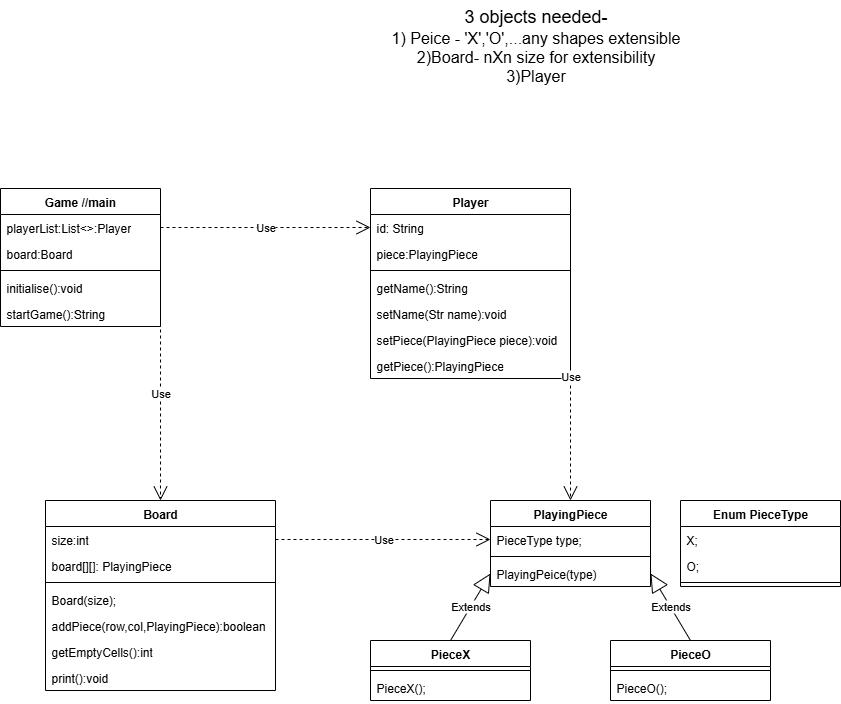

The diagram above was exported from draw.io. Its source (the exported page's mxGraphModel, read from the mxfile embedded in the PNG):
<mxGraphModel dx="1851" dy="489" grid="1" gridSize="10" guides="1" tooltips="1" connect="1" arrows="1" fold="1" page="1" pageScale="1" pageWidth="850" pageHeight="1100" math="0" shadow="0">
  <root>
    <mxCell id="0" />
    <mxCell id="1" parent="0" />
    <mxCell id="idhfkNkopNmS5p_N8TOG-1" value="&lt;font style=&quot;font-size: 18px;&quot;&gt;3 objects needed-&lt;/font&gt;&lt;div&gt;&lt;font size=&quot;3&quot;&gt;1) Peice - 'X','O',...any shapes extensible&lt;/font&gt;&lt;/div&gt;&lt;div&gt;&lt;font size=&quot;3&quot;&gt;2)Board- nXn size for extensibility&lt;/font&gt;&lt;/div&gt;&lt;div&gt;&lt;font size=&quot;3&quot;&gt;3)Player&lt;/font&gt;&lt;/div&gt;" style="text;html=1;align=center;verticalAlign=middle;resizable=0;points=[];autosize=1;strokeColor=none;fillColor=none;" parent="1" vertex="1">
      <mxGeometry x="250" y="40" width="310" height="90" as="geometry" />
    </mxCell>
    <mxCell id="idhfkNkopNmS5p_N8TOG-2" value="PlayingPiece" style="swimlane;fontStyle=1;align=center;verticalAlign=top;childLayout=stackLayout;horizontal=1;startSize=26;horizontalStack=0;resizeParent=1;resizeParentMax=0;resizeLast=0;collapsible=1;marginBottom=0;whiteSpace=wrap;html=1;" parent="1" vertex="1">
      <mxGeometry x="360" y="540" width="160" height="86" as="geometry" />
    </mxCell>
    <mxCell id="idhfkNkopNmS5p_N8TOG-3" value="PieceType type;" style="text;strokeColor=none;fillColor=none;align=left;verticalAlign=top;spacingLeft=4;spacingRight=4;overflow=hidden;rotatable=0;points=[[0,0.5],[1,0.5]];portConstraint=eastwest;whiteSpace=wrap;html=1;" parent="idhfkNkopNmS5p_N8TOG-2" vertex="1">
      <mxGeometry y="26" width="160" height="26" as="geometry" />
    </mxCell>
    <mxCell id="idhfkNkopNmS5p_N8TOG-4" value="" style="line;strokeWidth=1;fillColor=none;align=left;verticalAlign=middle;spacingTop=-1;spacingLeft=3;spacingRight=3;rotatable=0;labelPosition=right;points=[];portConstraint=eastwest;strokeColor=inherit;" parent="idhfkNkopNmS5p_N8TOG-2" vertex="1">
      <mxGeometry y="52" width="160" height="8" as="geometry" />
    </mxCell>
    <mxCell id="idhfkNkopNmS5p_N8TOG-5" value="PlayingPeice(type)" style="text;strokeColor=none;fillColor=none;align=left;verticalAlign=top;spacingLeft=4;spacingRight=4;overflow=hidden;rotatable=0;points=[[0,0.5],[1,0.5]];portConstraint=eastwest;whiteSpace=wrap;html=1;" parent="idhfkNkopNmS5p_N8TOG-2" vertex="1">
      <mxGeometry y="60" width="160" height="26" as="geometry" />
    </mxCell>
    <mxCell id="idhfkNkopNmS5p_N8TOG-7" value="Enum PieceType" style="swimlane;fontStyle=1;align=center;verticalAlign=top;childLayout=stackLayout;horizontal=1;startSize=26;horizontalStack=0;resizeParent=1;resizeParentMax=0;resizeLast=0;collapsible=1;marginBottom=0;whiteSpace=wrap;html=1;" parent="1" vertex="1">
      <mxGeometry x="550" y="540" width="160" height="86" as="geometry" />
    </mxCell>
    <mxCell id="idhfkNkopNmS5p_N8TOG-8" value="X;" style="text;strokeColor=none;fillColor=none;align=left;verticalAlign=top;spacingLeft=4;spacingRight=4;overflow=hidden;rotatable=0;points=[[0,0.5],[1,0.5]];portConstraint=eastwest;whiteSpace=wrap;html=1;" parent="idhfkNkopNmS5p_N8TOG-7" vertex="1">
      <mxGeometry y="26" width="160" height="26" as="geometry" />
    </mxCell>
    <mxCell id="idhfkNkopNmS5p_N8TOG-11" value="O;" style="text;strokeColor=none;fillColor=none;align=left;verticalAlign=top;spacingLeft=4;spacingRight=4;overflow=hidden;rotatable=0;points=[[0,0.5],[1,0.5]];portConstraint=eastwest;whiteSpace=wrap;html=1;" parent="idhfkNkopNmS5p_N8TOG-7" vertex="1">
      <mxGeometry y="52" width="160" height="26" as="geometry" />
    </mxCell>
    <mxCell id="idhfkNkopNmS5p_N8TOG-9" value="" style="line;strokeWidth=1;fillColor=none;align=left;verticalAlign=middle;spacingTop=-1;spacingLeft=3;spacingRight=3;rotatable=0;labelPosition=right;points=[];portConstraint=eastwest;strokeColor=inherit;" parent="idhfkNkopNmS5p_N8TOG-7" vertex="1">
      <mxGeometry y="78" width="160" height="8" as="geometry" />
    </mxCell>
    <mxCell id="idhfkNkopNmS5p_N8TOG-12" value="PieceX" style="swimlane;fontStyle=1;align=center;verticalAlign=top;childLayout=stackLayout;horizontal=1;startSize=26;horizontalStack=0;resizeParent=1;resizeParentMax=0;resizeLast=0;collapsible=1;marginBottom=0;whiteSpace=wrap;html=1;" parent="1" vertex="1">
      <mxGeometry x="240" y="680" width="160" height="60" as="geometry" />
    </mxCell>
    <mxCell id="idhfkNkopNmS5p_N8TOG-14" value="" style="line;strokeWidth=1;fillColor=none;align=left;verticalAlign=middle;spacingTop=-1;spacingLeft=3;spacingRight=3;rotatable=0;labelPosition=right;points=[];portConstraint=eastwest;strokeColor=inherit;" parent="idhfkNkopNmS5p_N8TOG-12" vertex="1">
      <mxGeometry y="26" width="160" height="8" as="geometry" />
    </mxCell>
    <mxCell id="idhfkNkopNmS5p_N8TOG-15" value="PieceX();" style="text;strokeColor=none;fillColor=none;align=left;verticalAlign=top;spacingLeft=4;spacingRight=4;overflow=hidden;rotatable=0;points=[[0,0.5],[1,0.5]];portConstraint=eastwest;whiteSpace=wrap;html=1;" parent="idhfkNkopNmS5p_N8TOG-12" vertex="1">
      <mxGeometry y="34" width="160" height="26" as="geometry" />
    </mxCell>
    <mxCell id="idhfkNkopNmS5p_N8TOG-17" value="PieceO" style="swimlane;fontStyle=1;align=center;verticalAlign=top;childLayout=stackLayout;horizontal=1;startSize=26;horizontalStack=0;resizeParent=1;resizeParentMax=0;resizeLast=0;collapsible=1;marginBottom=0;whiteSpace=wrap;html=1;" parent="1" vertex="1">
      <mxGeometry x="480" y="680" width="160" height="60" as="geometry" />
    </mxCell>
    <mxCell id="idhfkNkopNmS5p_N8TOG-18" value="" style="line;strokeWidth=1;fillColor=none;align=left;verticalAlign=middle;spacingTop=-1;spacingLeft=3;spacingRight=3;rotatable=0;labelPosition=right;points=[];portConstraint=eastwest;strokeColor=inherit;" parent="idhfkNkopNmS5p_N8TOG-17" vertex="1">
      <mxGeometry y="26" width="160" height="8" as="geometry" />
    </mxCell>
    <mxCell id="idhfkNkopNmS5p_N8TOG-19" value="PieceO();" style="text;strokeColor=none;fillColor=none;align=left;verticalAlign=top;spacingLeft=4;spacingRight=4;overflow=hidden;rotatable=0;points=[[0,0.5],[1,0.5]];portConstraint=eastwest;whiteSpace=wrap;html=1;" parent="idhfkNkopNmS5p_N8TOG-17" vertex="1">
      <mxGeometry y="34" width="160" height="26" as="geometry" />
    </mxCell>
    <mxCell id="idhfkNkopNmS5p_N8TOG-20" value="Extends" style="endArrow=block;endSize=16;endFill=0;html=1;rounded=0;entryX=0;entryY=0.5;entryDx=0;entryDy=0;exitX=0.5;exitY=0;exitDx=0;exitDy=0;" parent="1" source="idhfkNkopNmS5p_N8TOG-12" target="idhfkNkopNmS5p_N8TOG-5" edge="1">
      <mxGeometry width="160" relative="1" as="geometry">
        <mxPoint x="530" y="400" as="sourcePoint" />
        <mxPoint x="690" y="400" as="targetPoint" />
      </mxGeometry>
    </mxCell>
    <mxCell id="idhfkNkopNmS5p_N8TOG-21" value="Extends" style="endArrow=block;endSize=16;endFill=0;html=1;rounded=0;entryX=1;entryY=0.5;entryDx=0;entryDy=0;exitX=0.5;exitY=0;exitDx=0;exitDy=0;" parent="1" source="idhfkNkopNmS5p_N8TOG-17" target="idhfkNkopNmS5p_N8TOG-5" edge="1">
      <mxGeometry width="160" relative="1" as="geometry">
        <mxPoint x="530" y="400" as="sourcePoint" />
        <mxPoint x="690" y="400" as="targetPoint" />
      </mxGeometry>
    </mxCell>
    <mxCell id="urzCwPQ3LtbLSBc-HQzV-1" value="Board" style="swimlane;fontStyle=1;align=center;verticalAlign=top;childLayout=stackLayout;horizontal=1;startSize=26;horizontalStack=0;resizeParent=1;resizeParentMax=0;resizeLast=0;collapsible=1;marginBottom=0;whiteSpace=wrap;html=1;" vertex="1" parent="1">
      <mxGeometry x="-85" y="540" width="230" height="190" as="geometry" />
    </mxCell>
    <mxCell id="urzCwPQ3LtbLSBc-HQzV-2" value="size:int" style="text;strokeColor=none;fillColor=none;align=left;verticalAlign=top;spacingLeft=4;spacingRight=4;overflow=hidden;rotatable=0;points=[[0,0.5],[1,0.5]];portConstraint=eastwest;whiteSpace=wrap;html=1;" vertex="1" parent="urzCwPQ3LtbLSBc-HQzV-1">
      <mxGeometry y="26" width="230" height="26" as="geometry" />
    </mxCell>
    <mxCell id="urzCwPQ3LtbLSBc-HQzV-6" value="board[][]: PlayingPiece" style="text;strokeColor=none;fillColor=none;align=left;verticalAlign=top;spacingLeft=4;spacingRight=4;overflow=hidden;rotatable=0;points=[[0,0.5],[1,0.5]];portConstraint=eastwest;whiteSpace=wrap;html=1;" vertex="1" parent="urzCwPQ3LtbLSBc-HQzV-1">
      <mxGeometry y="52" width="230" height="26" as="geometry" />
    </mxCell>
    <mxCell id="urzCwPQ3LtbLSBc-HQzV-3" value="" style="line;strokeWidth=1;fillColor=none;align=left;verticalAlign=middle;spacingTop=-1;spacingLeft=3;spacingRight=3;rotatable=0;labelPosition=right;points=[];portConstraint=eastwest;strokeColor=inherit;" vertex="1" parent="urzCwPQ3LtbLSBc-HQzV-1">
      <mxGeometry y="78" width="230" height="8" as="geometry" />
    </mxCell>
    <mxCell id="urzCwPQ3LtbLSBc-HQzV-4" value="Board(size);" style="text;strokeColor=none;fillColor=none;align=left;verticalAlign=top;spacingLeft=4;spacingRight=4;overflow=hidden;rotatable=0;points=[[0,0.5],[1,0.5]];portConstraint=eastwest;whiteSpace=wrap;html=1;" vertex="1" parent="urzCwPQ3LtbLSBc-HQzV-1">
      <mxGeometry y="86" width="230" height="26" as="geometry" />
    </mxCell>
    <mxCell id="urzCwPQ3LtbLSBc-HQzV-22" value="addPiece(row,col,PlayingPiece):boolean" style="text;strokeColor=none;fillColor=none;align=left;verticalAlign=top;spacingLeft=4;spacingRight=4;overflow=hidden;rotatable=0;points=[[0,0.5],[1,0.5]];portConstraint=eastwest;whiteSpace=wrap;html=1;" vertex="1" parent="urzCwPQ3LtbLSBc-HQzV-1">
      <mxGeometry y="112" width="230" height="26" as="geometry" />
    </mxCell>
    <mxCell id="urzCwPQ3LtbLSBc-HQzV-31" value="getEmptyCells():int" style="text;strokeColor=none;fillColor=none;align=left;verticalAlign=top;spacingLeft=4;spacingRight=4;overflow=hidden;rotatable=0;points=[[0,0.5],[1,0.5]];portConstraint=eastwest;whiteSpace=wrap;html=1;" vertex="1" parent="urzCwPQ3LtbLSBc-HQzV-1">
      <mxGeometry y="138" width="230" height="26" as="geometry" />
    </mxCell>
    <mxCell id="urzCwPQ3LtbLSBc-HQzV-21" value="print():void" style="text;strokeColor=none;fillColor=none;align=left;verticalAlign=top;spacingLeft=4;spacingRight=4;overflow=hidden;rotatable=0;points=[[0,0.5],[1,0.5]];portConstraint=eastwest;whiteSpace=wrap;html=1;" vertex="1" parent="urzCwPQ3LtbLSBc-HQzV-1">
      <mxGeometry y="164" width="230" height="26" as="geometry" />
    </mxCell>
    <mxCell id="urzCwPQ3LtbLSBc-HQzV-7" value="Use" style="endArrow=open;endSize=12;dashed=1;html=1;rounded=0;entryX=0;entryY=0.5;entryDx=0;entryDy=0;exitX=1;exitY=0.5;exitDx=0;exitDy=0;" edge="1" parent="1" source="urzCwPQ3LtbLSBc-HQzV-2" target="idhfkNkopNmS5p_N8TOG-3">
      <mxGeometry width="160" relative="1" as="geometry">
        <mxPoint x="160" y="585.66" as="sourcePoint" />
        <mxPoint x="320" y="585.66" as="targetPoint" />
      </mxGeometry>
    </mxCell>
    <mxCell id="urzCwPQ3LtbLSBc-HQzV-8" value="Player" style="swimlane;fontStyle=1;align=center;verticalAlign=top;childLayout=stackLayout;horizontal=1;startSize=26;horizontalStack=0;resizeParent=1;resizeParentMax=0;resizeLast=0;collapsible=1;marginBottom=0;whiteSpace=wrap;html=1;" vertex="1" parent="1">
      <mxGeometry x="240" y="228" width="200" height="190" as="geometry" />
    </mxCell>
    <mxCell id="urzCwPQ3LtbLSBc-HQzV-9" value="id: String" style="text;strokeColor=none;fillColor=none;align=left;verticalAlign=top;spacingLeft=4;spacingRight=4;overflow=hidden;rotatable=0;points=[[0,0.5],[1,0.5]];portConstraint=eastwest;whiteSpace=wrap;html=1;" vertex="1" parent="urzCwPQ3LtbLSBc-HQzV-8">
      <mxGeometry y="26" width="200" height="26" as="geometry" />
    </mxCell>
    <mxCell id="urzCwPQ3LtbLSBc-HQzV-12" value="piece:PlayingPiece" style="text;strokeColor=none;fillColor=none;align=left;verticalAlign=top;spacingLeft=4;spacingRight=4;overflow=hidden;rotatable=0;points=[[0,0.5],[1,0.5]];portConstraint=eastwest;whiteSpace=wrap;html=1;" vertex="1" parent="urzCwPQ3LtbLSBc-HQzV-8">
      <mxGeometry y="52" width="200" height="26" as="geometry" />
    </mxCell>
    <mxCell id="urzCwPQ3LtbLSBc-HQzV-10" value="" style="line;strokeWidth=1;fillColor=none;align=left;verticalAlign=middle;spacingTop=-1;spacingLeft=3;spacingRight=3;rotatable=0;labelPosition=right;points=[];portConstraint=eastwest;strokeColor=inherit;" vertex="1" parent="urzCwPQ3LtbLSBc-HQzV-8">
      <mxGeometry y="78" width="200" height="8" as="geometry" />
    </mxCell>
    <mxCell id="urzCwPQ3LtbLSBc-HQzV-11" value="getName():String" style="text;strokeColor=none;fillColor=none;align=left;verticalAlign=top;spacingLeft=4;spacingRight=4;overflow=hidden;rotatable=0;points=[[0,0.5],[1,0.5]];portConstraint=eastwest;whiteSpace=wrap;html=1;" vertex="1" parent="urzCwPQ3LtbLSBc-HQzV-8">
      <mxGeometry y="86" width="200" height="26" as="geometry" />
    </mxCell>
    <mxCell id="urzCwPQ3LtbLSBc-HQzV-25" value="setName(Str name):void" style="text;strokeColor=none;fillColor=none;align=left;verticalAlign=top;spacingLeft=4;spacingRight=4;overflow=hidden;rotatable=0;points=[[0,0.5],[1,0.5]];portConstraint=eastwest;whiteSpace=wrap;html=1;" vertex="1" parent="urzCwPQ3LtbLSBc-HQzV-8">
      <mxGeometry y="112" width="200" height="26" as="geometry" />
    </mxCell>
    <mxCell id="urzCwPQ3LtbLSBc-HQzV-26" value="setPiece(PlayingPiece piece):void" style="text;strokeColor=none;fillColor=none;align=left;verticalAlign=top;spacingLeft=4;spacingRight=4;overflow=hidden;rotatable=0;points=[[0,0.5],[1,0.5]];portConstraint=eastwest;whiteSpace=wrap;html=1;" vertex="1" parent="urzCwPQ3LtbLSBc-HQzV-8">
      <mxGeometry y="138" width="200" height="26" as="geometry" />
    </mxCell>
    <mxCell id="urzCwPQ3LtbLSBc-HQzV-27" value="getPiece():PlayingPiece" style="text;strokeColor=none;fillColor=none;align=left;verticalAlign=top;spacingLeft=4;spacingRight=4;overflow=hidden;rotatable=0;points=[[0,0.5],[1,0.5]];portConstraint=eastwest;whiteSpace=wrap;html=1;" vertex="1" parent="urzCwPQ3LtbLSBc-HQzV-8">
      <mxGeometry y="164" width="200" height="26" as="geometry" />
    </mxCell>
    <mxCell id="urzCwPQ3LtbLSBc-HQzV-13" value="Use" style="endArrow=open;endSize=12;dashed=1;html=1;rounded=0;entryX=0.5;entryY=0;entryDx=0;entryDy=0;exitX=1;exitY=0.5;exitDx=0;exitDy=0;" edge="1" parent="1" source="urzCwPQ3LtbLSBc-HQzV-12" target="idhfkNkopNmS5p_N8TOG-2">
      <mxGeometry width="160" relative="1" as="geometry">
        <mxPoint x="270" y="440" as="sourcePoint" />
        <mxPoint x="430" y="440" as="targetPoint" />
      </mxGeometry>
    </mxCell>
    <mxCell id="urzCwPQ3LtbLSBc-HQzV-14" value="Game //main" style="swimlane;fontStyle=1;align=center;verticalAlign=top;childLayout=stackLayout;horizontal=1;startSize=26;horizontalStack=0;resizeParent=1;resizeParentMax=0;resizeLast=0;collapsible=1;marginBottom=0;whiteSpace=wrap;html=1;" vertex="1" parent="1">
      <mxGeometry x="-130" y="228" width="160" height="138" as="geometry" />
    </mxCell>
    <mxCell id="urzCwPQ3LtbLSBc-HQzV-15" value="playerList:List&amp;lt;&amp;gt;:Player" style="text;strokeColor=none;fillColor=none;align=left;verticalAlign=top;spacingLeft=4;spacingRight=4;overflow=hidden;rotatable=0;points=[[0,0.5],[1,0.5]];portConstraint=eastwest;whiteSpace=wrap;html=1;" vertex="1" parent="urzCwPQ3LtbLSBc-HQzV-14">
      <mxGeometry y="26" width="160" height="26" as="geometry" />
    </mxCell>
    <mxCell id="urzCwPQ3LtbLSBc-HQzV-18" value="board:Board" style="text;strokeColor=none;fillColor=none;align=left;verticalAlign=top;spacingLeft=4;spacingRight=4;overflow=hidden;rotatable=0;points=[[0,0.5],[1,0.5]];portConstraint=eastwest;whiteSpace=wrap;html=1;" vertex="1" parent="urzCwPQ3LtbLSBc-HQzV-14">
      <mxGeometry y="52" width="160" height="26" as="geometry" />
    </mxCell>
    <mxCell id="urzCwPQ3LtbLSBc-HQzV-16" value="" style="line;strokeWidth=1;fillColor=none;align=left;verticalAlign=middle;spacingTop=-1;spacingLeft=3;spacingRight=3;rotatable=0;labelPosition=right;points=[];portConstraint=eastwest;strokeColor=inherit;" vertex="1" parent="urzCwPQ3LtbLSBc-HQzV-14">
      <mxGeometry y="78" width="160" height="8" as="geometry" />
    </mxCell>
    <mxCell id="urzCwPQ3LtbLSBc-HQzV-24" value="initialise():void" style="text;strokeColor=none;fillColor=none;align=left;verticalAlign=top;spacingLeft=4;spacingRight=4;overflow=hidden;rotatable=0;points=[[0,0.5],[1,0.5]];portConstraint=eastwest;whiteSpace=wrap;html=1;" vertex="1" parent="urzCwPQ3LtbLSBc-HQzV-14">
      <mxGeometry y="86" width="160" height="26" as="geometry" />
    </mxCell>
    <mxCell id="urzCwPQ3LtbLSBc-HQzV-28" value="startGame():String" style="text;strokeColor=none;fillColor=none;align=left;verticalAlign=top;spacingLeft=4;spacingRight=4;overflow=hidden;rotatable=0;points=[[0,0.5],[1,0.5]];portConstraint=eastwest;whiteSpace=wrap;html=1;" vertex="1" parent="urzCwPQ3LtbLSBc-HQzV-14">
      <mxGeometry y="112" width="160" height="26" as="geometry" />
    </mxCell>
    <mxCell id="urzCwPQ3LtbLSBc-HQzV-19" value="Use" style="endArrow=open;endSize=12;dashed=1;html=1;rounded=0;entryX=0;entryY=0.5;entryDx=0;entryDy=0;exitX=1;exitY=0.5;exitDx=0;exitDy=0;" edge="1" parent="1" source="urzCwPQ3LtbLSBc-HQzV-15" target="urzCwPQ3LtbLSBc-HQzV-9">
      <mxGeometry width="160" relative="1" as="geometry">
        <mxPoint x="120" y="330" as="sourcePoint" />
        <mxPoint x="260" y="340" as="targetPoint" />
      </mxGeometry>
    </mxCell>
    <mxCell id="urzCwPQ3LtbLSBc-HQzV-32" value="Use" style="endArrow=open;endSize=12;dashed=1;html=1;rounded=0;entryX=0.5;entryY=0;entryDx=0;entryDy=0;exitX=1;exitY=0.5;exitDx=0;exitDy=0;" edge="1" parent="1" source="urzCwPQ3LtbLSBc-HQzV-24" target="urzCwPQ3LtbLSBc-HQzV-1">
      <mxGeometry width="160" relative="1" as="geometry">
        <mxPoint x="-30" y="450" as="sourcePoint" />
        <mxPoint x="130" y="450" as="targetPoint" />
      </mxGeometry>
    </mxCell>
  </root>
</mxGraphModel>